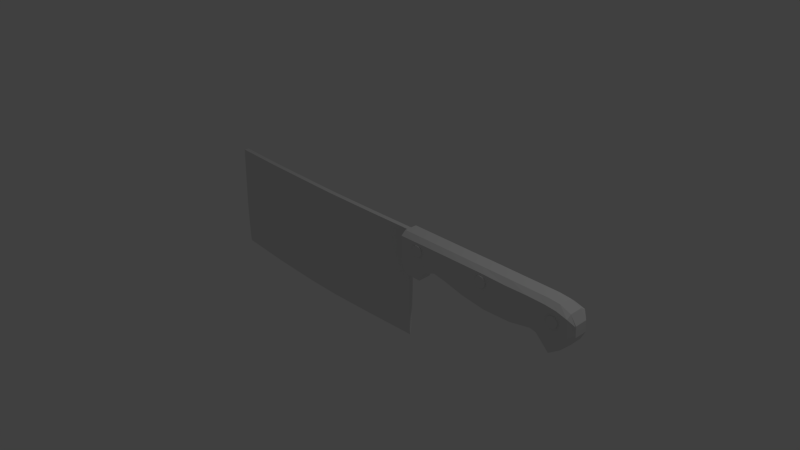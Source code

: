 # Source: cleaver.blend  (saved by Blender 2.65.0; exported with 4.5.12 LTS)
import bpy
from mathutils import Matrix  # noqa: F401  (used for matrix-valued properties, if any)

bpy.ops.wm.read_factory_settings(use_empty=True)
scene = bpy.context.scene
scene.name = 'Scene'

# ---- collections
col_collection_1 = bpy.data.collections.new('Collection 1'); scene.collection.children.link(col_collection_1)

# ---- materials (node trees are filled in below, after node groups)
mat_material = bpy.data.materials.new('Material')
mat_material.alpha_threshold = 0.0
mat_material.use_transparent_shadow = False
mat_material.roughness = 0.5
mat_material.line_color = (0.0, 0.0, 0.0, 1.0)

# ---- material node trees

# ---- world
world_world = bpy.data.worlds.new('World'); scene.world = world_world
world_world.color = (0.05088, 0.05088, 0.05088)
world_world.use_sun_shadow = False
world_world.sun_shadow_jitter_overblur = 0.0
world_world.cycles.sampling_method = 'MANUAL'
world_world.cycles.sample_map_resolution = 256

# ---- cameras
cam_camera = bpy.data.cameras.new('Camera')
cam_camera.clip_end = 100.0
cam_camera.lens = 35.0
cam_camera.sensor_width = 32.0
cam_camera.sensor_height = 18.0
cam_camera.ortho_scale = 7.314
cam_camera.dof.focus_distance = 0.0
cam_camera.dof.aperture_fstop = 128.0

# ---- lights
light_lamp = bpy.data.lights.new('Lamp', 'POINT')
light_lamp.transmission_factor = 0.0
light_lamp.cutoff_distance = 30.0
light_lamp.energy = 100.0
light_lamp.shadow_buffer_clip_start = 1.001
light_lamp.shadow_soft_size = 0.1
light_lamp.shadow_maximum_resolution = 0.006
light_lamp.use_absolute_resolution = True
light_lamp.cycles.use_multiple_importance_sampling = False

# ---- meshes
me_cube_001 = bpy.data.meshes.new('Cube.001')
me_cube_001.from_pydata([(-3.555, -0.08113, -1.049), (-3.555, 0.08113, -1.049), (1.379, 0.08113, -1.131), (1.379, -0.08113, -1.131), (-3.438, -1.0, 1.094), (-3.438, 1.0, 1.094), (1.416, 1.0, 1.0), (1.416, -1.0, 1.0), (-1.387, 1.0, 1.022), (-1.484, 0.08113, -1.187), (-1.387, -1.0, 1.022), (-1.484, -0.08113, -1.187), (-0.6817, -1.0, 1.004), (-0.7664, 0.08113, -1.199), (-0.7664, -0.08113, -1.199), (-0.6817, 1.0, 1.004), (-1.442, 1.0, -0.2226), (-1.442, -1.0, -0.2226), (-2.479, 1.0, -0.1875), (-2.479, -1.0, -0.1875), (0.3671, -1.0, 0.999), (0.297, 0.08113, -1.172), (0.297, -0.08113, -1.172), (0.3671, 1.0, 0.999), (0.2992, -0.3467, -1.105), (-0.7639, 0.3467, -1.131), (-0.7639, -0.3467, -1.131), (-3.551, -0.3467, -0.9845), (-2.53, 0.08113, -1.134), (-2.413, -1.0, 1.05), (-2.413, 1.0, 1.05), (-2.53, -0.08113, -1.134), (1.395, -1.0, -0.2046), (1.395, 1.0, -0.2046), (-3.504, -1.0, -0.1341), (-3.504, 1.0, -0.1341), (0.3275, 1.0, -0.2225), (0.3275, -1.0, -0.2225), (-0.7296, 1.0, -0.2328), (-0.7296, -1.0, -0.2328), (-3.529, -0.5875, -0.5914), (-0.748, -0.7605, -0.716), (-0.748, 0.7317, -0.716), (0.3122, -0.7605, -0.6971), (-1.463, 0.7317, -0.7049), (1.387, -0.7605, -0.6677), (1.387, 0.7317, -0.6677), (-3.529, 0.7317, -0.5914), (0.3122, 0.7317, -0.6971), (-2.505, -0.7605, -0.6609), (-2.505, 0.7317, -0.6609), (-1.463, -0.7605, -0.7049), (-3.551, 0.3467, -0.9845), (1.38, 0.3467, -1.066), (1.38, -0.3467, -1.066), (-1.481, 0.3467, -1.12), (0.2992, 0.3467, -1.105), (-2.526, -0.3467, -1.068), (-2.526, 0.3467, -1.068), (-1.481, -0.3467, -1.12)], [], [(27, 52, 1, 0), (56, 53, 2, 21), (53, 54, 3, 2), (57, 27, 0, 31), (22, 21, 2, 3), (29, 30, 5, 4), (58, 55, 9, 28), (26, 59, 11, 14), (31, 28, 9, 11), (12, 15, 8, 10), (55, 25, 13, 9), (25, 56, 21, 13), (59, 57, 31, 11), (20, 23, 15, 12), (10, 8, 30, 29), (24, 26, 14, 22), (14, 13, 21, 22), (11, 9, 13, 14), (7, 6, 23, 20), (54, 24, 22, 3), (52, 58, 28, 1), (0, 1, 28, 31), (8, 15, 38, 16), (23, 6, 33, 36), (4, 5, 35, 34), (30, 8, 16, 18), (29, 4, 34, 19), (6, 7, 32, 33), (15, 23, 36, 38), (12, 10, 17, 39), (10, 29, 19, 17), (20, 12, 39, 37), (7, 20, 37, 32), (5, 30, 18, 35), (45, 43, 24, 54), (46, 45, 54, 53), (18, 16, 44, 50), (33, 32, 45, 46), (16, 38, 42, 44), (34, 35, 47, 40), (38, 36, 48, 42), (41, 51, 59, 26), (19, 34, 40, 49), (36, 33, 46, 48), (37, 39, 41, 43), (17, 19, 49, 51), (49, 40, 27, 57), (39, 17, 51, 41), (32, 37, 43, 45), (35, 18, 50, 47), (40, 47, 52, 27), (43, 41, 26, 24), (51, 49, 57, 59), (47, 50, 58, 52), (42, 48, 56, 25), (50, 44, 55, 58), (48, 46, 53, 56), (44, 42, 25, 55)])
me_cube_001.use_remesh_preserve_volume = False
me_cube_001.use_remesh_preserve_attributes = False
me_cube_001.use_mirror_vertex_groups = False
me_cube_001.update()
me_cylinder = bpy.data.meshes.new('Cylinder')
me_cylinder.from_pydata([(0.0, 1.0, -1.0), (0.0, 1.0, 1.0), (0.1951, 0.9808, -1.0), (0.1951, 0.9808, 1.0), (0.3827, 0.9239, -1.0), (0.3827, 0.9239, 1.0), (0.5556, 0.8315, -1.0), (0.5556, 0.8315, 1.0), (0.7071, 0.7071, -1.0), (0.7071, 0.7071, 1.0), (0.8315, 0.5556, -1.0), (0.8315, 0.5556, 1.0), (0.9239, 0.3827, -1.0), (0.9239, 0.3827, 1.0), (0.9808, 0.1951, -1.0), (0.9808, 0.1951, 1.0), (1.0, 7.55e-08, -1.0), (1.0, 7.55e-08, 1.0), (0.9808, -0.1951, -1.0), (0.9808, -0.1951, 1.0), (0.9239, -0.3827, -1.0), (0.9239, -0.3827, 1.0), (0.8315, -0.5556, -1.0), (0.8315, -0.5556, 1.0), (0.7071, -0.7071, -1.0), (0.7071, -0.7071, 1.0), (0.5556, -0.8315, -1.0), (0.5556, -0.8315, 1.0), (0.3827, -0.9239, -1.0), (0.3827, -0.9239, 1.0), (0.1951, -0.9808, -1.0), (0.1951, -0.9808, 1.0), (-3.258e-07, -1.0, -1.0), (-3.258e-07, -1.0, 1.0), (-0.1951, -0.9808, -1.0), (-0.1951, -0.9808, 1.0), (-0.3827, -0.9239, -1.0), (-0.3827, -0.9239, 1.0), (-0.5556, -0.8315, -1.0), (-0.5556, -0.8315, 1.0), (-0.7071, -0.7071, -1.0), (-0.7071, -0.7071, 1.0), (-0.8315, -0.5556, -1.0), (-0.8315, -0.5556, 1.0), (-0.9239, -0.3827, -1.0), (-0.9239, -0.3827, 1.0), (-0.9808, -0.1951, -1.0), (-0.9808, -0.1951, 1.0), (-1.0, 9.656e-07, -1.0), (-1.0, 9.656e-07, 1.0), (-0.9808, 0.1951, -1.0), (-0.9808, 0.1951, 1.0), (-0.9239, 0.3827, -1.0), (-0.9239, 0.3827, 1.0), (-0.8315, 0.5556, -1.0), (-0.8315, 0.5556, 1.0), (-0.7071, 0.7071, -1.0), (-0.7071, 0.7071, 1.0), (-0.5556, 0.8315, -1.0), (-0.5556, 0.8315, 1.0), (-0.3827, 0.9239, -1.0), (-0.3827, 0.9239, 1.0), (-0.1951, 0.9808, -1.0), (-0.1951, 0.9808, 1.0), (13.48, 1.022, -1.0), (13.48, 1.022, 1.0), (13.68, 1.003, -1.0), (13.68, 1.003, 1.0), (13.87, 0.9456, -1.0), (13.87, 0.9456, 1.0), (14.04, 0.8532, -1.0), (14.04, 0.8532, 1.0), (14.19, 0.7289, -1.0), (14.19, 0.7289, 1.0), (14.31, 0.5773, -1.0), (14.31, 0.5773, 1.0), (14.41, 0.4044, -1.0), (14.41, 0.4044, 1.0), (14.46, 0.2168, -1.0), (14.46, 0.2168, 1.0), (14.48, 0.02174, -1.0), (14.48, 0.02174, 1.0), (14.46, -0.1733, -1.0), (14.46, -0.1733, 1.0), (14.41, -0.3609, -1.0), (14.41, -0.3609, 1.0), (14.31, -0.5338, -1.0), (14.31, -0.5338, 1.0), (14.19, -0.6854, -1.0), (14.19, -0.6854, 1.0), (14.04, -0.8097, -1.0), (14.04, -0.8097, 1.0), (13.87, -0.9021, -1.0), (13.87, -0.9021, 1.0), (13.68, -0.959, -1.0), (13.68, -0.959, 1.0), (13.48, -0.9783, -1.0), (13.48, -0.9783, 1.0), (13.29, -0.959, -1.0), (13.29, -0.959, 1.0), (13.1, -0.9021, -1.0), (13.1, -0.9021, 1.0), (12.93, -0.8097, -1.0), (12.93, -0.8097, 1.0), (12.78, -0.6854, -1.0), (12.78, -0.6854, 1.0), (12.65, -0.5338, -1.0), (12.65, -0.5338, 1.0), (12.56, -0.3609, -1.0), (12.56, -0.3609, 1.0), (12.5, -0.1733, -1.0), (12.5, -0.1733, 1.0), (12.48, 0.02175, -1.0), (12.48, 0.02175, 1.0), (12.5, 0.2168, -1.0), (12.5, 0.2168, 1.0), (12.56, 0.4044, -1.0), (12.56, 0.4044, 1.0), (12.65, 0.5773, -1.0), (12.65, 0.5773, 1.0), (12.78, 0.7289, -1.0), (12.78, 0.7289, 1.0), (12.93, 0.8532, -1.0), (12.93, 0.8532, 1.0), (13.1, 0.9456, -1.0), (13.1, 0.9456, 1.0), (13.29, 1.003, -1.0), (13.29, 1.003, 1.0), (26.95, 1.964, -1.0), (26.95, 1.964, 1.0), (27.15, 1.944, -1.0), (27.15, 1.944, 1.0), (27.33, 1.888, -1.0), (27.33, 1.888, 1.0), (27.51, 1.795, -1.0), (27.51, 1.795, 1.0), (27.66, 1.671, -1.0), (27.66, 1.671, 1.0), (27.78, 1.519, -1.0), (27.78, 1.519, 1.0), (27.87, 1.346, -1.0), (27.87, 1.346, 1.0), (27.93, 1.159, -1.0), (27.93, 1.159, 1.0), (27.95, 0.9637, -1.0), (27.95, 0.9637, 1.0), (27.93, 0.7686, -1.0), (27.93, 0.7686, 1.0), (27.87, 0.581, -1.0), (27.87, 0.581, 1.0), (27.78, 0.4081, -1.0), (27.78, 0.4081, 1.0), (27.66, 0.2566, -1.0), (27.66, 0.2566, 1.0), (27.51, 0.1322, -1.0), (27.51, 0.1322, 1.0), (27.33, 0.03983, -1.0), (27.33, 0.03983, 1.0), (27.15, -0.01707, -1.0), (27.15, -0.01707, 1.0), (26.95, -0.03629, -1.0), (26.95, -0.03629, 1.0), (26.76, -0.01707, -1.0), (26.76, -0.01707, 1.0), (26.57, 0.03983, -1.0), (26.57, 0.03983, 1.0), (26.4, 0.1322, -1.0), (26.4, 0.1322, 1.0), (26.24, 0.2566, -1.0), (26.24, 0.2566, 1.0), (26.12, 0.4081, -1.0), (26.12, 0.4081, 1.0), (26.03, 0.581, -1.0), (26.03, 0.581, 1.0), (25.97, 0.7686, -1.0), (25.97, 0.7686, 1.0), (25.95, 0.9637, -1.0), (25.95, 0.9637, 1.0), (25.97, 1.159, -1.0), (25.97, 1.159, 1.0), (26.03, 1.346, -1.0), (26.03, 1.346, 1.0), (26.12, 1.519, -1.0), (26.12, 1.519, 1.0), (26.24, 1.671, -1.0), (26.24, 1.671, 1.0), (26.4, 1.795, -1.0), (26.4, 1.795, 1.0), (26.57, 1.888, -1.0), (26.57, 1.888, 1.0), (26.76, 1.944, -1.0), (26.76, 1.944, 1.0)], [], [(0, 1, 3, 2), (2, 3, 5, 4), (4, 5, 7, 6), (6, 7, 9, 8), (8, 9, 11, 10), (10, 11, 13, 12), (12, 13, 15, 14), (14, 15, 17, 16), (16, 17, 19, 18), (18, 19, 21, 20), (20, 21, 23, 22), (22, 23, 25, 24), (24, 25, 27, 26), (26, 27, 29, 28), (28, 29, 31, 30), (30, 31, 33, 32), (32, 33, 35, 34), (34, 35, 37, 36), (36, 37, 39, 38), (38, 39, 41, 40), (40, 41, 43, 42), (42, 43, 45, 44), (44, 45, 47, 46), (46, 47, 49, 48), (48, 49, 51, 50), (50, 51, 53, 52), (52, 53, 55, 54), (54, 55, 57, 56), (56, 57, 59, 58), (58, 59, 61, 60), (3, 1, 63, 61, 59, 57, 55, 53, 51, 49, 47, 45, 43, 41, 39, 37, 35, 33, 31, 29, 27, 25, 23, 21, 19, 17, 15, 13, 11, 9, 7, 5), (62, 63, 1, 0), (60, 61, 63, 62), (0, 2, 4, 6, 8, 10, 12, 14, 16, 18, 20, 22, 24, 26, 28, 30, 32, 34, 36, 38, 40, 42, 44, 46, 48, 50, 52, 54, 56, 58, 60, 62), (64, 65, 67, 66), (66, 67, 69, 68), (68, 69, 71, 70), (70, 71, 73, 72), (72, 73, 75, 74), (74, 75, 77, 76), (76, 77, 79, 78), (78, 79, 81, 80), (80, 81, 83, 82), (82, 83, 85, 84), (84, 85, 87, 86), (86, 87, 89, 88), (88, 89, 91, 90), (90, 91, 93, 92), (92, 93, 95, 94), (94, 95, 97, 96), (96, 97, 99, 98), (98, 99, 101, 100), (100, 101, 103, 102), (102, 103, 105, 104), (104, 105, 107, 106), (106, 107, 109, 108), (108, 109, 111, 110), (110, 111, 113, 112), (112, 113, 115, 114), (114, 115, 117, 116), (116, 117, 119, 118), (118, 119, 121, 120), (120, 121, 123, 122), (122, 123, 125, 124), (67, 65, 127, 125, 123, 121, 119, 117, 115, 113, 111, 109, 107, 105, 103, 101, 99, 97, 95, 93, 91, 89, 87, 85, 83, 81, 79, 77, 75, 73, 71, 69), (126, 127, 65, 64), (124, 125, 127, 126), (64, 66, 68, 70, 72, 74, 76, 78, 80, 82, 84, 86, 88, 90, 92, 94, 96, 98, 100, 102, 104, 106, 108, 110, 112, 114, 116, 118, 120, 122, 124, 126), (128, 129, 131, 130), (130, 131, 133, 132), (132, 133, 135, 134), (134, 135, 137, 136), (136, 137, 139, 138), (138, 139, 141, 140), (140, 141, 143, 142), (142, 143, 145, 144), (144, 145, 147, 146), (146, 147, 149, 148), (148, 149, 151, 150), (150, 151, 153, 152), (152, 153, 155, 154), (154, 155, 157, 156), (156, 157, 159, 158), (158, 159, 161, 160), (160, 161, 163, 162), (162, 163, 165, 164), (164, 165, 167, 166), (166, 167, 169, 168), (168, 169, 171, 170), (170, 171, 173, 172), (172, 173, 175, 174), (174, 175, 177, 176), (176, 177, 179, 178), (178, 179, 181, 180), (180, 181, 183, 182), (182, 183, 185, 184), (184, 185, 187, 186), (186, 187, 189, 188), (131, 129, 191, 189, 187, 185, 183, 181, 179, 177, 175, 173, 171, 169, 167, 165, 163, 161, 159, 157, 155, 153, 151, 149, 147, 145, 143, 141, 139, 137, 135, 133), (190, 191, 129, 128), (188, 189, 191, 190), (128, 130, 132, 134, 136, 138, 140, 142, 144, 146, 148, 150, 152, 154, 156, 158, 160, 162, 164, 166, 168, 170, 172, 174, 176, 178, 180, 182, 184, 186, 188, 190)])
me_cylinder.use_remesh_preserve_volume = False
me_cylinder.use_remesh_preserve_attributes = False
me_cylinder.use_mirror_vertex_groups = False
me_cylinder.update()
me_cube = bpy.data.meshes.new('Cube')
me_cube.from_pydata([(2.884, 0.08708, -0.05401), (2.884, -0.08708, -0.05401), (0.6936, -0.08708, 0.02887), (0.6936, 0.08708, 0.02887), (2.846, 0.08708, 0.6119), (2.846, -0.08708, 0.6119), (0.6902, -0.08708, 0.6279), (0.6902, 0.08708, 0.6279), (3.031, 0.08708, 0.05008), (3.031, -0.08708, 0.05008), (2.993, 0.08708, 0.598), (2.993, -0.08708, 0.598), (3.156, 0.08708, 0.1773), (3.156, -0.08708, 0.1773), (3.131, 0.08708, 0.5402), (3.131, -0.08708, 0.5402), (3.213, 0.08708, 0.2911), (3.213, -0.08708, 0.2911), (3.205, 0.08708, 0.4283), (3.205, -0.08708, 0.4283), (2.707, 0.08708, 0.1238), (2.707, -0.08708, 0.1238), (2.683, 0.08708, 0.6131), (2.683, -0.08708, 0.6131), (0.9996, 0.08708, 0.6256), (0.9875, -0.08708, 0.1365), (0.9996, -0.08708, 0.6256), (0.9875, 0.08708, 0.1365), (0.9243, 0.1528, 0.1842), (0.9243, -0.1528, 0.1842), (1.959, -0.1528, 0.2203), (1.959, 0.1528, 0.2203), (1.956, 0.08708, 0.6185), (1.96, 0.08708, 0.07547), (1.96, -0.08708, 0.07547), (1.956, -0.08708, 0.6185), (2.319, -0.08708, 0.6158), (2.337, -0.08708, 0.08632), (2.337, 0.08708, 0.08632), (2.319, 0.08708, 0.6158), (1.652, -0.08708, 0.6207), (1.652, 0.08708, 0.6207), (1.62, -0.08708, 0.1233), (1.62, 0.08708, 0.1233), (1.348, -0.08708, 0.623), (1.336, -0.08708, 0.1933), (1.336, 0.08708, 0.1933), (1.348, 0.08708, 0.623), (0.9257, -0.08708, 0.6261), (0.9257, 0.08708, 0.6261), (0.9238, -0.08708, 0.02344), (0.9238, 0.08708, 0.02344), (1.628, 0.1528, 0.256), (1.628, -0.1528, 0.256), (1.074, 0.08708, 0.625), (1.053, 0.08708, 0.179), (1.053, -0.08708, 0.179), (1.074, -0.08708, 0.625), (2.605, 0.08708, 0.6137), (2.627, 0.08708, 0.1424), (2.627, -0.08708, 0.1424), (2.605, -0.08708, 0.6137), (0.9907, 0.1528, 0.267), (0.9907, -0.1528, 0.267), (1.339, -0.1528, 0.3079), (1.339, 0.1528, 0.3079), (1.211, 0.08708, 0.624), (1.178, 0.08708, 0.2228), (1.178, -0.08708, 0.2228), (1.211, -0.08708, 0.624), (2.332, -0.1528, 0.2275), (2.332, 0.1528, 0.2275), (2.621, -0.1528, 0.2681), (2.621, 0.1528, 0.2681), (1.059, -0.1528, 0.2979), (1.059, 0.1528, 0.2979), (1.187, -0.1528, 0.3298), (1.187, 0.1528, 0.3298), (2.7, 0.1528, 0.2543), (2.7, -0.1528, 0.2543), (3.211, -0.08708, 0.3277), (3.211, 0.08708, 0.3277), (2.874, 0.1528, 0.1236), (2.874, -0.1528, 0.1236), (0.6927, -0.1528, 0.1886), (0.6927, 0.1528, 0.1886), (3.149, -0.1528, 0.2741), (3.149, 0.1528, 0.2741), (3.021, -0.1528, 0.1962), (3.021, 0.1528, 0.1962), (0.6905, 0.1528, 0.5732), (0.6905, -0.1528, 0.5732), (2.845, -0.1528, 0.5602), (2.845, 0.1528, 0.5602), (1.956, -0.1528, 0.5728), (0.9255, -0.1528, 0.573), (1.347, 0.1528, 0.5744), (1.956, 0.1528, 0.5728), (0.9255, 0.1528, 0.573), (1.208, 0.1528, 0.5747), (1.072, -0.1528, 0.5744), (1.208, -0.1528, 0.5747), (1.347, -0.1528, 0.5744), (0.9984, -0.1528, 0.574), (1.072, 0.1528, 0.5744), (2.685, 0.1528, 0.5642), (3.206, -0.08708, 0.4145), (3.206, 0.08708, 0.4145), (2.321, -0.1528, 0.5628), (2.607, -0.1528, 0.5665), (1.649, -0.1528, 0.5735), (1.649, 0.1528, 0.5735), (2.685, -0.1528, 0.5642), (2.321, 0.1528, 0.5628), (2.607, 0.1528, 0.5665), (0.9984, 0.1528, 0.574), (3.134, -0.1528, 0.5039), (3.134, 0.1528, 0.5039), (2.996, -0.1528, 0.5432), (2.996, 0.1528, 0.5432)], [], [(51, 50, 2, 3), (49, 7, 6, 48), (4, 5, 11, 10), (95, 48, 6, 91), (91, 6, 7, 90), (28, 51, 3, 85), (10, 11, 15, 14), (1, 0, 8, 9), (93, 4, 10, 119), (83, 1, 9, 88), (14, 15, 19, 18), (9, 8, 12, 13), (119, 10, 14, 117), (88, 9, 13, 86), (107, 18, 19, 106), (13, 12, 16, 17), (117, 14, 18, 107), (86, 13, 17, 80), (0, 1, 21, 20), (4, 22, 23, 5), (92, 5, 23, 112), (82, 0, 20, 78), (43, 42, 45, 46), (62, 27, 51, 28), (103, 26, 48, 95), (67, 68, 56, 55), (66, 54, 57, 69), (24, 49, 48, 26), (27, 25, 50, 51), (71, 38, 33, 31), (38, 37, 34, 33), (101, 69, 57, 100), (65, 46, 67, 77), (77, 67, 55, 75), (75, 55, 27, 62), (39, 32, 35, 36), (52, 43, 46, 65), (108, 36, 35, 94), (110, 40, 44, 102), (47, 66, 69, 44), (41, 47, 44, 40), (102, 44, 69, 101), (109, 61, 36, 108), (94, 35, 40, 110), (54, 24, 26, 57), (46, 45, 68, 67), (100, 57, 26, 103), (78, 20, 59, 73), (55, 56, 25, 27), (33, 34, 42, 43), (32, 41, 40, 35), (73, 59, 38, 71), (58, 39, 36, 61), (31, 33, 43, 52), (59, 60, 37, 38), (98, 28, 85, 90), (118, 88, 86, 116), (0, 82, 89, 8), (112, 23, 61, 109), (22, 58, 61, 23), (20, 21, 60, 59), (8, 89, 87, 12), (50, 29, 84, 2), (16, 81, 80, 17), (92, 83, 88, 118), (2, 84, 85, 3), (12, 87, 81, 16), (116, 86, 80, 106), (1, 83, 79, 21), (93, 82, 78, 105), (115, 62, 28, 98), (25, 63, 29, 50), (113, 71, 31, 97), (68, 76, 74, 56), (96, 65, 77, 99), (99, 77, 75, 104), (104, 75, 62, 115), (111, 52, 65, 96), (37, 70, 30, 34), (42, 53, 64, 45), (45, 64, 76, 68), (60, 72, 70, 37), (34, 30, 53, 42), (56, 74, 63, 25), (105, 78, 73, 114), (114, 73, 71, 113), (97, 31, 52, 111), (21, 79, 72, 60), (30, 94, 110, 53), (15, 116, 106, 19), (11, 118, 116, 15), (41, 111, 96, 47), (29, 95, 91, 84), (76, 101, 100, 74), (63, 103, 95, 29), (53, 110, 102, 64), (89, 119, 117, 87), (39, 113, 97, 32), (74, 100, 103, 63), (49, 98, 90, 7), (5, 92, 118, 11), (58, 114, 113, 39), (66, 99, 104, 54), (83, 92, 112, 79), (70, 108, 94, 30), (82, 93, 119, 89), (87, 117, 107, 81), (24, 115, 98, 49), (4, 93, 105, 22), (54, 104, 115, 24), (72, 109, 108, 70), (79, 112, 109, 72), (64, 102, 101, 76), (47, 96, 99, 66), (81, 107, 106, 80), (22, 105, 114, 58), (84, 91, 90, 85), (32, 97, 111, 41)])
me_cube.materials.append(mat_material)
me_cube.use_remesh_preserve_volume = False
me_cube.use_remesh_preserve_attributes = False
me_cube.use_mirror_vertex_groups = False
me_cube.update()

# ---- objects
ob_cube_001 = bpy.data.objects.new('Cube.001', me_cube_001)
ob_cylinder = bpy.data.objects.new('Cylinder', me_cylinder)
ob_cube = bpy.data.objects.new('Cube', me_cube)
ob_lamp = bpy.data.objects.new('Lamp', light_lamp)
ob_camera = bpy.data.objects.new('Camera', cam_camera)

# ---- transforms, parenting, visibility, modifiers, constraints
ob_cube_001.location = (-0.3082, 1.748e-08, -0.1025)
ob_cube_001.scale = (0.7125, -0.03177, 0.7125)
ob_cube_001.lineart.crease_threshold = 0.0
ob_cylinder.location = (0.9631, -6.296e-08, 0.4686)
ob_cylinder.rotation_euler = (-1.571, -0.0, 0.0)
ob_cylinder.scale = (0.07384, 0.07384, 0.1653)
ob_cylinder.lineart.crease_threshold = 0.0
ob_cube.location = (0.0, 0.0, 0.0)
ob_cube.lock_rotations_4d = False
ob_cube.empty_display_type = 'ARROWS'
ob_cube.lineart.crease_threshold = 0.0
ob_lamp.location = (4.076, 1.005, 5.904)
ob_lamp.rotation_euler = (0.6503, 0.05522, 1.866)
ob_lamp.lock_rotations_4d = False
ob_lamp.empty_display_type = 'ARROWS'
ob_lamp.color = (0.0, 0.0, 0.0, 0.0)
ob_lamp.lineart.crease_threshold = 0.0
ob_camera.location = (7.481, -6.508, 5.344)
ob_camera.rotation_euler = (1.109, 0.01082, 0.8149)
ob_camera.lock_rotations_4d = False
ob_camera.empty_display_type = 'ARROWS'
ob_camera.color = (0.0, 0.0, 0.0, 0.0)
ob_camera.display_type = 'WIRE'
ob_camera.lineart.crease_threshold = 0.0

# ---- collection membership
col_collection_1.objects.link(ob_cube_001)
col_collection_1.objects.link(ob_cylinder)
col_collection_1.objects.link(ob_cube)
col_collection_1.objects.link(ob_lamp)
col_collection_1.objects.link(ob_camera)

# ---- scene / render settings (as saved in the file)
scene.camera = ob_camera
scene.frame_start = 1; scene.frame_end = 250; scene.frame_set(1)
scene.render.engine = 'BLENDER_EEVEE_NEXT'
scene.render.image_settings.color_mode = 'RGB'
scene.render.image_settings.compression = 90
scene.render.resolution_percentage = 50
scene.render.dither_intensity = 0.0
scene.render.bake_margin = 2
scene.render.bake_bias = 0.0
scene.cycles.use_denoising = False
scene.cycles.samples = 10
scene.cycles.sampling_pattern = 'TABULATED_SOBOL'
scene.cycles.light_sampling_threshold = 0.0
scene.cycles.use_adaptive_sampling = False
scene.cycles.use_light_tree = False
scene.cycles.blur_glossy = 0.0
scene.cycles.volume_bounces = 1
scene.cycles.pixel_filter_type = 'GAUSSIAN'
scene.cycles.sample_clamp_indirect = 0.0
scene.view_settings.view_transform = 'Standard'
bpy.context.view_layer.update()
